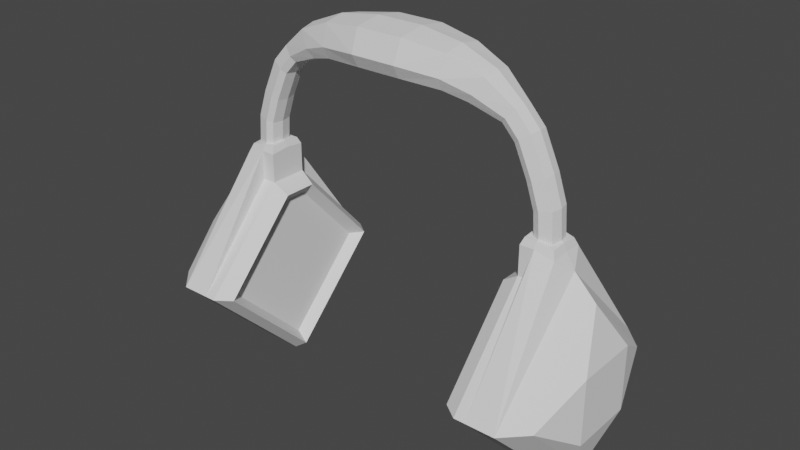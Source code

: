 # Source: Headphones.blend  (saved by Blender 2.80.75; exported with 4.5.12 LTS)
import bpy
from mathutils import Matrix  # noqa: F401  (used for matrix-valued properties, if any)

bpy.ops.wm.read_factory_settings(use_empty=True)
scene = bpy.context.scene
scene.name = 'Scene'

# ---- collections
col_collection = bpy.data.collections.new('Collection'); scene.collection.children.link(col_collection)

# ---- world
world_world = bpy.data.worlds.new('World'); scene.world = world_world
world_world.use_nodes = True; world_world.node_tree.nodes.clear()
_N = world_world.node_tree.nodes; _L = world_world.node_tree.links
n0 = _N.new('ShaderNodeOutputWorld'); n0.name = 'World Output'; n0.location = (300, 300)
n1 = _N.new('ShaderNodeBackground'); n1.name = 'Background'; n1.location = (10, 300)
n1.inputs[0].default_value = (0.05088, 0.05088, 0.05088, 1.0)
_L.new(n1.outputs[0], n0.inputs[0])
n0.is_active_output = True
world_world.color = (0.05088, 0.05088, 0.05088)
world_world.use_sun_shadow = False
world_world.sun_shadow_jitter_overblur = 0.0

# ---- meshes
me_circle = bpy.data.meshes.new('Circle')
me_circle.from_pydata([(-0.9387, -0.1267, 0.8131), (-0.9387, -0.1267, 0.6203), (-0.9387, 3.874e-07, 0.6709), (-0.9387, 0.1267, 0.6203), (-1.031, -0.1267, 0.6203), (-0.988, -0.07232, 0.8573), (-1.021, 0.1216, 0.6366), (-0.9387, 3.874e-07, 0.8256), (-0.9387, 0.1267, 0.8131), (-1.031, -0.1267, 0.8131), (-1.031, 0.1267, 0.8131), (-1.156, -0.1206, 0.7826), (-1.156, 3.846e-07, 0.7945), (-1.156, 0.1206, 0.7826), (-0.9736, 3.616e-07, 0.8683), (-0.988, 0.07232, 0.8573), (-1.031, -0.08995, 0.8595), (-0.964, -0.08995, 1.182), (-1.032, 0.1064, 0.8567), (-1.106, -0.06884, 0.8399), (-1.121, 3.559e-07, 0.8461), (-1.106, 0.06884, 0.8399), (-0.9552, -0.1064, 0.8567), (-0.9552, 3.369e-07, 0.8672), (-0.9552, 0.1064, 0.8567), (-1.031, 0.08995, 0.8595), (-1.032, -0.1064, 0.8567), (-1.137, -0.1013, 0.8311), (-1.137, 3.346e-07, 0.8411), (-1.137, 0.1013, 0.8311), (-1.02, -0.08995, 1.013), (-0.8733, -0.08995, 1.385), (-1.02, 0.08995, 1.013), (-0.9642, 3.638e-07, 0.9997), (-1.107, 3.534e-07, 1.034), (-0.9782, -0.07232, 1.003), (-0.9782, 0.07232, 1.003), (-1.093, -0.06884, 1.031), (-1.093, 0.06884, 1.031), (-0.783, -0.08995, 1.484), (-0.964, 0.08995, 1.182), (-0.9102, 3.634e-07, 1.162), (-1.048, 3.508e-07, 1.213), (-0.9236, -0.07232, 1.167), (-0.9236, 0.07232, 1.167), (-1.034, -0.06884, 1.208), (-1.034, 0.06884, 1.208), (-0.5944, -0.1396, 1.584), (-0.8733, 0.08995, 1.385), (-0.8263, 3.657e-07, 1.352), (-0.9466, 3.486e-07, 1.436), (-0.8381, -0.07232, 1.36), (-0.8381, 0.07232, 1.36), (-0.9348, -0.06884, 1.428), (-0.9348, 0.06884, 1.428), (-0.4155, -0.1829, 1.642), (-0.783, 0.08995, 1.484), (-0.7449, 3.718e-07, 1.441), (-0.8423, 3.513e-07, 1.551), (-0.7545, -0.07232, 1.451), (-0.7545, 0.07232, 1.451), (-0.8328, -0.06884, 1.54), (-0.8328, 0.06884, 1.54), (-0.1496, -0.2357, 1.669), (-0.5944, 0.1396, 1.584), (-0.5493, 5.279e-07, 1.507), (-0.6646, 4.925e-07, 1.704), (-0.5606, -0.1122, 1.527), (-0.5606, 0.1122, 1.527), (-0.6533, -0.1068, 1.685), (-0.6533, 0.1068, 1.685), (-0.4155, 0.1829, 1.642), (-0.405, 6.841e-07, 1.542), (-0.432, 6.325e-07, 1.799), (-0.4076, -0.147, 1.567), (-0.4076, 0.147, 1.567), (-0.4293, -0.14, 1.774), (-0.4293, 0.14, 1.774), (-0.1496, 0.2357, 1.669), (-0.1452, 9.196e-07, 1.558), (-0.1563, 8.527e-07, 1.841), (-0.1463, -0.1895, 1.585), (-0.1463, 0.1895, 1.585), (-0.1552, -0.1804, 1.813), (-0.1552, 0.1804, 1.813), (0.0, -0.2357, 1.669), (0.0, 0.2357, 1.669), (0.0, 9.196e-07, 1.558), (0.0, 8.527e-07, 1.841), (0.0, -0.1895, 1.585), (0.0, 0.1895, 1.585), (0.0, -0.1804, 1.813), (0.0, 0.1804, 1.813), (-1.023, 0.0, -0.695), (-1.023, 0.695, 0.0), (-1.023, -0.695, 0.0), (-1.215, 0.0, -0.695), (-1.215, 0.695, 0.0), (-1.215, -0.695, 0.0), (-1.215, 0.0, 0.695), (-1.361, 0.0, -0.5462), (-1.361, 0.5462, 0.0), (-1.361, -0.5462, 0.0), (-1.361, 0.0, 0.5462), (-1.462, 0.2167, -0.2167), (-1.462, 0.2167, 0.2167), (-1.462, -0.2167, -0.2167), (-1.462, -0.2167, 0.2167), (-0.9492, 0.0, -0.695), (-0.9492, 0.695, 0.0), (-0.9492, -0.695, 0.0), (-0.8461, -0.6196, 0.0), (-0.8461, 0.0, -0.6196), (-0.8461, 0.6196, 0.0), (-0.8368, -0.1129, 0.553), (-0.8368, 0.1129, 0.553), (-0.9172, -0.5422, -0.004158), (-0.9172, 0.0, -0.5463), (-0.9172, 0.5422, -0.004158), (-0.909, -0.09883, 0.4798), (-0.909, 0.09883, 0.4798)], [], [(1, 2, 7, 0), (11, 12, 99), (3, 6, 10, 8), (8, 10, 18, 24), (9, 0, 22, 26), (13, 12, 28, 29), (11, 9, 26, 27), (12, 13, 99), (4, 1, 0, 9), (2, 3, 8, 7), (19, 16, 30, 37), (14, 15, 36, 33), (16, 5, 35, 30), (21, 20, 34, 38), (10, 13, 29, 18), (0, 7, 23, 22), (12, 11, 27, 28), (7, 8, 24, 23), (14, 5, 22, 23), (15, 14, 23, 24), (25, 15, 24, 18), (5, 16, 26, 22), (19, 20, 28, 27), (20, 21, 29, 28), (16, 19, 27, 26), (21, 25, 18, 29), (33, 36, 44, 41), (30, 35, 43, 17), (38, 34, 42, 46), (32, 38, 46, 40), (20, 19, 37, 34), (15, 25, 32, 36), (5, 14, 33, 35), (25, 21, 38, 32), (46, 42, 50, 54), (40, 46, 54, 48), (43, 41, 49, 51), (44, 40, 48, 52), (37, 30, 17, 45), (34, 37, 45, 42), (36, 32, 40, 44), (35, 33, 41, 43), (51, 49, 57, 59), (52, 48, 56, 60), (50, 53, 61, 58), (53, 31, 39, 61), (17, 43, 51, 31), (41, 44, 52, 49), (45, 17, 31, 53), (42, 45, 53, 50), (58, 61, 69, 66), (61, 39, 47, 69), (57, 60, 68, 65), (39, 59, 67, 47), (48, 54, 62, 56), (54, 50, 58, 62), (31, 51, 59, 39), (49, 52, 60, 57), (65, 68, 75, 72), (47, 67, 74, 55), (70, 66, 73, 77), (64, 70, 77, 71), (60, 56, 64, 68), (59, 57, 65, 67), (56, 62, 70, 64), (62, 58, 66, 70), (71, 77, 84, 78), (74, 72, 79, 81), (75, 71, 78, 82), (73, 76, 83, 80), (69, 47, 55, 76), (66, 69, 76, 73), (68, 64, 71, 75), (67, 65, 72, 74), (83, 63, 85, 91), (79, 82, 90, 87), (63, 81, 89, 85), (84, 80, 88, 92), (77, 73, 80, 84), (55, 74, 81, 63), (72, 75, 82, 79), (76, 55, 63, 83), (87, 90, 86, 92, 88, 91, 85, 89), (80, 83, 91, 88), (82, 78, 86, 90), (81, 79, 87, 89), (78, 84, 92, 86), (97, 101, 103, 99), (95, 98, 96, 93), (93, 96, 97, 94), (103, 107, 106, 102), (98, 102, 100, 96), (99, 103, 102, 98), (96, 100, 101, 97), (104, 106, 107, 105), (100, 104, 105, 101), (101, 105, 107, 103), (102, 106, 104, 100), (11, 99, 98), (99, 13, 97), (9, 11, 98, 95), (9, 95, 4), (10, 94, 97, 13), (6, 94, 10), (93, 94, 109, 108), (95, 93, 108, 110), (4, 95, 110, 1), (3, 109, 94, 6), (2, 1, 3), (3, 1, 114, 115), (110, 108, 112, 111), (109, 3, 115, 113), (115, 114, 119, 120), (112, 113, 118, 117), (113, 115, 120, 118), (1, 110, 111, 114), (108, 109, 113, 112), (116, 117, 119), (118, 120, 117), (119, 117, 120), (114, 111, 116, 119), (111, 112, 117, 116)])
_uv = me_circle.uv_layers.new(name='UVMap')
_uv.uv.foreach_set('vector', [0.0, 0.0, 0.0, 0.0, 0.0, 0.0, 0.0, 0.0, 0.0, 0.0, 0.0, 0.0, 0.0, 0.0, 0.0, 0.0, 0.0, 0.0, 0.0, 0.0, 0.0, 0.0, 0.0, 0.0, 0.0, 0.0, 0.0, 0.0, 0.0, 0.0, 0.0, 0.0, 0.0, 0.0, 0.0, 0.0, 0.0, 0.0, 0.0, 0.0, 0.0, 0.0, 0.0, 0.0, 0.0, 0.0, 0.0, 0.0, 0.0, 0.0, 0.0, 0.0, 0.0, 0.0, 0.0, 0.0, 0.0, 0.0, 0.0, 0.0, 0.0, 0.0, 0.0, 0.0, 0.0, 0.0, 0.0, 0.0, 0.0, 0.0, 0.0, 0.0, 0.0, 0.0, 0.0, 0.0, 0.0, 0.0, 0.0, 0.0, 0.0, 0.0, 0.0, 0.0, 0.0, 0.0, 0.0, 0.0, 0.0, 0.0, 0.0, 0.0, 0.0, 0.0, 0.0, 0.0, 0.0, 0.0, 0.0, 0.0, 0.0, 0.0, 0.0, 0.0, 0.0, 0.0, 0.0, 0.0, 0.0, 0.0, 0.0, 0.0, 0.0, 0.0, 0.0, 0.0, 0.0, 0.0, 0.0, 0.0, 0.0, 0.0, 0.0, 0.0, 0.0, 0.0, 0.0, 0.0, 0.0, 0.0, 0.0, 0.0, 0.0, 0.0, 0.0, 0.0, 0.0, 0.0, 0.0, 0.0, 0.0, 0.0, 0.0, 0.0, 0.0, 0.0, 0.0, 0.0, 0.0, 0.0, 0.0, 0.0, 0.0, 0.0, 0.0, 0.0, 0.0, 0.0, 0.0, 0.0, 0.0, 0.0, 0.0, 0.0, 0.0, 0.0, 0.0, 0.0, 0.0, 0.0, 0.0, 0.0, 0.0, 0.0, 0.0, 0.0, 0.0, 0.0, 0.0, 0.0, 0.0, 0.0, 0.0, 0.0, 0.0, 0.0, 0.0, 0.0, 0.0, 0.0, 0.0, 0.0, 0.0, 0.0, 0.0, 0.0, 0.0, 0.0, 0.0, 0.0, 0.0, 0.0, 0.0, 0.0, 0.0, 0.0, 0.0, 0.0, 0.0, 0.0, 0.0, 0.0, 0.0, 0.0, 0.0, 0.0, 0.0, 0.0, 0.0, 0.0, 0.0, 0.0, 0.0, 0.0, 0.0, 0.0, 0.0, 0.0, 0.0, 0.0, 0.0, 0.0, 0.0, 0.0, 0.0, 0.0, 0.0, 0.0, 0.0, 0.0, 0.0, 0.0, 0.0, 0.0, 0.0, 0.0, 0.0, 0.0, 0.0, 0.0, 0.0, 0.0, 0.0, 0.0, 0.0, 0.0, 0.0, 0.0, 0.0, 0.0, 0.0, 0.0, 0.0, 0.0, 0.0, 0.0, 0.0, 0.0, 0.0, 0.0, 0.0, 0.0, 0.0, 0.0, 0.0, 0.0, 0.0, 0.0, 0.0, 0.0, 0.0, 0.0, 0.0, 0.0, 0.0, 0.0, 0.0, 0.0, 0.0, 0.0, 0.0, 0.0, 0.0, 0.0, 0.0, 0.0, 0.0, 0.0, 0.0, 0.0, 0.0, 0.0, 0.0, 0.0, 0.0, 0.0, 0.0, 0.0, 0.0, 0.0, 0.0, 0.0, 0.0, 0.0, 0.0, 0.0, 0.0, 0.0, 0.0, 0.0, 0.0, 0.0, 0.0, 0.0, 0.0, 0.0, 0.0, 0.0, 0.0, 0.0, 0.0, 0.0, 0.0, 0.0, 0.0, 0.0, 0.0, 0.0, 0.0, 0.0, 0.0, 0.0, 0.0, 0.0, 0.0, 0.0, 0.0, 0.0, 0.0, 0.0, 0.0, 0.0, 0.0, 0.0, 0.0, 0.0, 0.0, 0.0, 0.0, 0.0, 0.0, 0.0, 0.0, 0.0, 0.0, 0.0, 0.0, 0.0, 0.0, 0.0, 0.0, 0.0, 0.0, 0.0, 0.0, 0.0, 0.0, 0.0, 0.0, 0.0, 0.0, 0.0, 0.0, 0.0, 0.0, 0.0, 0.0, 0.0, 0.0, 0.0, 0.0, 0.0, 0.0, 0.0, 0.0, 0.0, 0.0, 0.0, 0.0, 0.0, 0.0, 0.0, 0.0, 0.0, 0.0, 0.0, 0.0, 0.0, 0.0, 0.0, 0.0, 0.0, 0.0, 0.0, 0.0, 0.0, 0.0, 0.0, 0.0, 0.0, 0.0, 0.0, 0.0, 0.0, 0.0, 0.0, 0.0, 0.0, 0.0, 0.0, 0.0, 0.0, 0.0, 0.0, 0.0, 0.0, 0.0, 0.0, 0.0, 0.0, 0.0, 0.0, 0.0, 0.0, 0.0, 0.0, 0.0, 0.0, 0.0, 0.0, 0.0, 0.0, 0.0, 0.0, 0.0, 0.0, 0.0, 0.0, 0.0, 0.0, 0.0, 0.0, 0.0, 0.0, 0.0, 0.0, 0.0, 0.0, 0.0, 0.0, 0.0, 0.0, 0.0, 0.0, 0.0, 0.0, 0.0, 0.0, 0.0, 0.0, 0.0, 0.0, 0.0, 0.0, 0.0, 0.0, 0.0, 0.0, 0.0, 0.0, 0.0, 0.0, 0.0, 0.0, 0.0, 0.0, 0.0, 0.0, 0.0, 0.0, 0.0, 0.0, 0.0, 0.0, 0.0, 0.0, 0.0, 0.0, 0.0, 0.0, 0.0, 0.0, 0.0, 0.0, 0.0, 0.0, 0.0, 0.0, 0.0, 0.0, 0.0, 0.0, 0.0, 0.0, 0.0, 0.0, 0.0, 0.0, 0.0, 0.0, 0.0, 0.0, 0.0, 0.0, 0.0, 0.0, 0.0, 0.0, 0.0, 0.0, 0.0, 0.0, 0.0, 0.0, 0.0, 0.0, 0.0, 0.0, 0.0, 0.0, 0.0, 0.0, 0.0, 0.0, 0.0, 0.0, 0.0, 0.0, 0.0, 0.0, 0.0, 0.0, 0.0, 0.0, 0.0, 0.0, 0.0, 0.0, 0.0, 0.0, 0.0, 0.0, 0.0, 0.0, 0.0, 0.0, 0.0, 0.0, 0.0, 0.0, 0.0, 0.0, 0.0, 0.0, 0.0, 0.0, 0.0, 0.0, 0.0, 0.0, 0.0, 0.0, 0.0, 0.0, 0.0, 0.0, 0.0, 0.0, 0.0, 0.0, 0.0, 0.0, 0.0, 0.0, 0.0, 0.0, 0.0, 0.0, 0.0, 0.0, 0.0, 0.0, 0.0, 0.0, 0.0, 0.0, 0.0, 0.0, 0.0, 0.0, 0.0, 0.0, 0.0, 0.0, 0.0, 0.0, 0.0, 0.0, 0.0, 0.0, 0.0, 0.0, 0.0, 0.0, 0.0, 0.0, 0.0, 0.0, 0.0, 0.0, 0.0, 0.0, 0.0, 0.0, 0.0, 0.0, 0.0, 0.0, 0.0, 0.0, 0.0, 0.0, 0.0, 0.0, 0.0, 0.0, 0.0, 0.0, 0.0, 0.0, 0.0, 0.0, 0.0, 0.0, 0.0, 0.0, 0.0, 0.0, 0.0, 0.0, 0.0, 0.0, 0.0, 0.0, 0.0, 0.0, 0.0, 0.0, 0.0, 0.0, 0.0, 0.0, 0.0, 0.0, 0.0, 0.0, 0.0, 0.0, 0.0, 0.0, 0.0, 0.0, 0.0, 0.0, 0.0, 0.0, 0.0, 0.0, 0.0, 0.0, 1.0, 0.0, 1.0, 0.0, 1.0, 1.0, 1.0, 1.0, 0.0, 1.0, 0.0, 1.0, 0.0, 0.0, 0.0, 0.0, 0.0, 0.0, 0.0, 0.0, 1.0, 0.0, 1.0, 0.0, 1.0, 1.0, 1.0, 1.0, 0.0, 1.0, 0.0, 1.0, 0.0, 1.0, 0.0, 1.0, 0.0, 0.0, 0.0, 0.0, 1.0, 1.0, 1.0, 1.0, 0.0, 1.0, 0.0, 1.0, 0.0, 0.0, 0.0, 0.0, 1.0, 0.0, 1.0, 0.0, 0.0, 0.0, 0.0, 1.0, 1.0, 1.0, 1.0, 0.0, 0.0, 0.0, 0.0, 0.0, 1.0, 0.0, 1.0, 0.0, 1.0, 0.0, 1.0, 0.0, 1.0, 1.0, 1.0, 1.0, 0.0, 1.0, 0.0, 1.0, 0.0, 0.0, 0.0, 0.0, 0.0, 0.0, 1.0, 1.0, 0.0, 1.0, 1.0, 1.0, 0.0, 0.0, 1.0, 0.0, 0.0, 0.0, 0.0, 0.0, 0.0, 1.0, 0.0, 1.0, 0.0, 0.0, 0.0, 1.0, 0.0, 0.0, 0.0, 0.0, 1.0, 0.0, 1.0, 0.0, 0.0, 0.0, 0.0, 0.0, 1.0, 0.0, 0.0, 0.0, 0.0, 0.0, 1.0, 0.0, 1.0, 0.0, 0.0, 0.0, 0.0, 1.0, 0.0, 0.0, 0.0, 0.0, 0.0, 1.0, 0.0, 0.0, 0.0, 1.0, 0.0, 1.0, 0.0, 0.0, 0.0, 0.0, 1.0, 0.0, 1.0, 0.0, 0.0, 0.0, 0.0, 0.0, 0.0, 0.0, 0.0, 0.0, 0.0, 0.0, 0.0, 0.0, 0.0, 0.0, 0.0, 0.0, 0.0, 1.0, 0.0, 0.0, 0.0, 0.0, 0.0, 1.0, 1.0, 0.0, 0.0, 0.0, 0.0, 0.0, 1.0, 0.0, 0.0, 0.0, 0.0, 0.0, 0.0, 0.0, 0.0, 0.0, 0.0, 0.0, 1.0, 0.0, 1.0, 0.0, 0.0, 0.0, 1.0, 0.0, 0.0, 0.0, 0.0, 0.0, 1.0, 0.0, 0.0, 0.0, 0.0, 1.0, 0.0, 1.0, 0.0, 0.0, 0.0, 0.0, 1.0, 0.0, 1.0, 0.0, 0.0, 0.0, 0.0, 1.0, 0.0, 0.0, 0.0, 0.0, 1.0, 0.0, 0.0, 0.0, 0.0, 0.0, 0.0, 0.0, 0.0, 0.0, 0.0, 0.0, 0.0, 0.0, 0.0, 1.0, 0.0, 1.0, 0.0, 0.0, 0.0, 1.0, 0.0, 0.0, 0.0, 0.0, 0.0, 1.0])
me_circle.use_remesh_preserve_volume = False
me_circle.use_remesh_preserve_attributes = False
me_circle.use_mirror_vertex_groups = False
me_circle.update()

# ---- objects
ob_circle = bpy.data.objects.new('Circle', me_circle)

# ---- transforms, parenting, visibility, modifiers, constraints
ob_circle.location = (0.0, 0.0, 0.0)
ob_circle.lineart.crease_threshold = 0.0
_m = ob_circle.modifiers.new('Mirror', 'MIRROR')
_m.use_clip = True

# ---- collection membership
col_collection.objects.link(ob_circle)

# ---- scene / render settings (as saved in the file)
scene.frame_start = 1; scene.frame_end = 250; scene.frame_set(1)
scene.render.engine = 'BLENDER_EEVEE_NEXT'
scene.cycles.use_denoising = False
scene.cycles.samples = 128
scene.cycles.sampling_pattern = 'TABULATED_SOBOL'
scene.cycles.use_adaptive_sampling = False
scene.cycles.use_light_tree = False
scene.view_settings.view_transform = 'Filmic'
bpy.context.view_layer.update()

# ---- added for rendering (the .blend has no active camera and no usable light): camera, sun
cam_auto = bpy.data.cameras.new('AutoCamera')
cam_auto.lens = 50.0
cam_auto.sensor_width = 36.0
cam_auto.clip_end = 1000.0
ob_auto_camera = bpy.data.objects.new('AutoCamera', cam_auto)
scene.collection.objects.link(ob_auto_camera)
ob_auto_camera.location = (3.80538, -4.56645, 3.61737)
ob_auto_camera.rotation_euler = (1.09748, -7.21219e-08, 0.694738)
scene.camera = ob_auto_camera
light_auto_sun = bpy.data.lights.new('AutoSun', 'SUN')
light_auto_sun.energy = 3.0
light_auto_sun.angle = 0.0523599
ob_auto_sun = bpy.data.objects.new('AutoSun', light_auto_sun)
scene.collection.objects.link(ob_auto_sun)
ob_auto_sun.rotation_euler = (0.872665, 0.174533, 0.523599)
bpy.context.view_layer.update()

